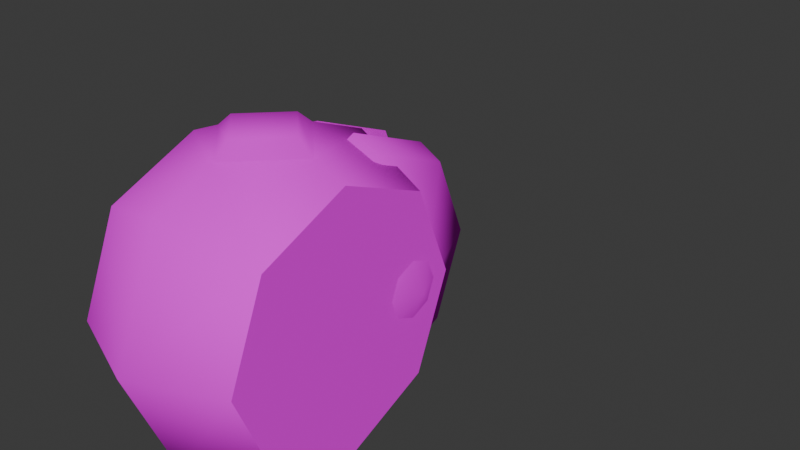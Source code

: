 # Source: drone.blend  (saved by Blender 5.1.30; exported with 4.5.12 LTS)
import bpy
from mathutils import Matrix  # noqa: F401  (used for matrix-valued properties, if any)

bpy.ops.wm.read_factory_settings(use_empty=True)
scene = bpy.context.scene
scene.name = 'Scene'

# ---- collections
col_collection = bpy.data.collections.new('Collection'); scene.collection.children.link(col_collection)

# ---- images (referenced by path relative to the original .blend; pixels are not part of the script)
import os
ASSET_DIR = os.environ.get("B2B_ASSET_DIR", "")  # directory of the original .blend (textures are referenced by path, not embedded)
HERE = os.path.dirname(os.path.abspath(__file__))  # packed textures are extracted next to this script under _unpacked/

def load_image(name, relpath, width, height, colorspace="sRGB"):
    """Load a texture the original file referenced (path relative to the .blend, or extracted next to this script)."""
    p = next((c for c in (os.path.join(HERE, relpath), os.path.join(ASSET_DIR, relpath)) if relpath and os.path.exists(c)), "")
    if p:
        img = bpy.data.images.load(p, check_existing=True)
        img.name = name
    else:  # same state as the original file: an image datablock whose file is absent (Cycles renders it pink)
        img = bpy.data.images.new(name, width, height)
        img.source = "FILE"
        img.filepath = "//" + (relpath or name)
    img.colorspace_settings.name = colorspace
    return img
img_drone_texture_png = load_image('drone_texture.png', 'drone_texture.png', 1024, 1024, 'sRGB')

# ---- materials (node trees are filled in below, after node groups)
mat_drone = bpy.data.materials.new('drone')
mat_drone.use_backface_culling = True

# ---- node groups
ng_smooth_by_angle = bpy.data.node_groups.new('Smooth by Angle', 'GeometryNodeTree')
_s = ng_smooth_by_angle.interface.new_socket(name='Mesh', in_out='OUTPUT', socket_type='NodeSocketGeometry')
_s = ng_smooth_by_angle.interface.new_socket(name='Mesh', in_out='INPUT', socket_type='NodeSocketGeometry')
_s = ng_smooth_by_angle.interface.new_socket(name='Angle', in_out='INPUT', socket_type='NodeSocketFloat')
_s.subtype = 'ANGLE'
_s.default_value = 0.5236
_s.min_value = 0.0
_s.max_value = 3.142
_s.description = 'Maximum face angle for smooth edges'
_s = ng_smooth_by_angle.interface.new_socket(name='Ignore Sharpness', in_out='INPUT', socket_type='NodeSocketBool')
_s.force_non_field = True
ng_smooth_by_angle.is_modifier = True
_N = ng_smooth_by_angle.nodes; _L = ng_smooth_by_angle.links
n0 = _N.new('GeometryNodeSetShadeSmooth'); n0.name = 'Set Shade Smooth'; n0.location = (120, -80)
n0.domain = 'EDGE'
n1 = _N.new('GeometryNodeSetShadeSmooth'); n1.name = 'Set Shade Smooth.001'; n1.location = (300, -80)
n2 = _N.new('NodeGroupOutput'); n2.name = 'Group Output'; n2.location = (480, -80)
n3 = _N.new('GeometryNodeInputMeshEdgeAngle'); n3.name = 'Edge Angle'; n3.location = (-440, -240)
n4 = _N.new('NodeGroupInput'); n4.name = 'Group Input'; n4.location = (-80, -80)
n5 = _N.new('GeometryNodeInputEdgeSmooth'); n5.name = 'Is Edge Smooth'; n5.location = (-260, -120)
n6 = _N.new('GeometryNodeInputShadeSmooth'); n6.name = 'Is Shade Smooth'; n6.location = (-440, -397)
n7 = _N.new('FunctionNodeCompare'); n7.name = 'Compare'; n7.location = (-260, -260)
n7.operation = 'LESS_EQUAL'
n7.inputs[6].default_value = (0.0, 0.0, 0.0, 0.0)
n7.inputs[7].default_value = (0.0, 0.0, 0.0, 0.0)
n8 = _N.new('FunctionNodeBooleanMath'); n8.name = 'Boolean Math.001'; n8.location = (-80, -260)
n9 = _N.new('NodeGroupInput'); n9.name = 'Group Input.001'; n9.location = (-440, -329)
n10 = _N.new('NodeGroupInput'); n10.name = 'Group Input.002'; n10.location = (-259, -189)
n11 = _N.new('FunctionNodeBooleanMath'); n11.name = 'Boolean Math'; n11.location = (-80, -149)
n11.operation = 'OR'
n12 = _N.new('FunctionNodeBooleanMath'); n12.name = 'Boolean Math.002'; n12.location = (-260, -380)
n12.operation = 'OR'
n13 = _N.new('NodeGroupInput'); n13.name = 'Group Input.003'; n13.location = (-440, -460)
_L.new(n3.outputs[0], n7.inputs[0])
_L.new(n1.outputs[0], n2.inputs[0])
_L.new(n9.outputs[1], n7.inputs[1])
_L.new(n7.outputs[0], n8.inputs[0])
_L.new(n4.outputs[0], n0.inputs[0])
_L.new(n0.outputs[0], n1.inputs[0])
_L.new(n8.outputs[0], n0.inputs[2])
_L.new(n10.outputs[2], n11.inputs[1])
_L.new(n5.outputs[0], n11.inputs[0])
_L.new(n11.outputs[0], n0.inputs[1])
_L.new(n13.outputs[2], n12.inputs[1])
_L.new(n6.outputs[0], n12.inputs[0])
_L.new(n12.outputs[0], n8.inputs[1])
n2.is_active_output = True

# ---- material node trees
mat_drone.use_nodes = True; mat_drone.node_tree.nodes.clear()
_N = mat_drone.node_tree.nodes; _L = mat_drone.node_tree.links
n0 = _N.new('ShaderNodeBsdfPrincipled'); n0.name = 'Principled BSDF'; n0.location = (-200, 100)
n0.inputs[2].default_value = 1.0
n0.inputs[13].default_value = 0.0
n1 = _N.new('ShaderNodeOutputMaterial'); n1.name = 'Material Output'; n1.location = (200, 100)
n2 = _N.new('ShaderNodeTexImage'); n2.name = 'Image Texture'; n2.location = (-490, 80)
n2.image = img_drone_texture_png
n2.interpolation = 'Closest'
_L.new(n0.outputs[0], n1.inputs[0])
_L.new(n2.outputs[0], n0.inputs[0])
n1.is_active_output = True

# ---- world
world_world = bpy.data.worlds.new('World'); scene.world = world_world
world_world.use_nodes = True; world_world.node_tree.nodes.clear()
_N = world_world.node_tree.nodes; _L = world_world.node_tree.links
n0 = _N.new('ShaderNodeOutputWorld'); n0.name = 'World Output'; n0.location = (200, 100)
n1 = _N.new('ShaderNodeBackground'); n1.name = 'Background'; n1.location = (-200, 100)
n1.inputs[0].default_value = (0.05088, 0.05088, 0.05088, 1.0)
_L.new(n1.outputs[0], n0.inputs[0])
n0.is_active_output = True
world_world.color = (0.05088, 0.05088, 0.05088)
world_world.sun_shadow_jitter_overblur = 0.0

# ---- meshes
me_sphere = bpy.data.meshes.new('Sphere')
me_sphere.from_pydata([(0.0, 0.5, 5.731e-09), (0.0, 0.3536, -0.3536), (0.0, 5.731e-09, -0.5), (0.0, -0.3536, -0.3536), (0.0, -0.3536, 0.3536), (0.0, 5.731e-09, 0.5), (0.0, 0.3536, 0.3536), (0.2643, 0.3905, 1.447e-09), (0.2643, 0.2761, -0.2761), (0.2643, 5.731e-09, -0.3905), (0.2643, -0.2761, -0.2761), (0.2643, -0.3905, 1.447e-09), (0.2643, -0.2761, 0.2761), (0.2643, 5.731e-09, 0.3905), (0.2643, 0.2761, 0.2761), (0.0, -0.4308, -0.167), (0.167, -0.4308, 3.025e-09), (0.0, -0.4308, 0.167), (-0.2643, 0.3905, 1.447e-09), (-0.2643, 0.2761, -0.2761), (-0.2643, 5.731e-09, -0.3905), (-0.2643, -0.2761, -0.2761), (-0.2643, -0.3905, 1.447e-09), (-0.2643, -0.2761, 0.2761), (-0.2643, 5.731e-09, 0.3905), (-0.2643, 0.2761, 0.2761), (-0.167, -0.4308, 3.025e-09), (0.0, -0.4729, -0.1166), (0.1166, -0.4729, 1.218e-09), (0.0, -0.4729, 0.1166), (-0.1166, -0.4729, 1.218e-09)], [], [(6, 14, 7, 0), (5, 13, 14, 6), (4, 12, 13, 5), (2, 9, 10, 3), (1, 8, 9, 2), (0, 7, 8, 1), (14, 13, 12, 11, 10, 9, 8, 7), (3, 10, 11, 16, 15), (17, 16, 11, 12, 4), (6, 0, 18, 25), (5, 6, 25, 24), (4, 5, 24, 23), (2, 3, 21, 20), (1, 2, 20, 19), (0, 1, 19, 18), (25, 18, 19, 20, 21, 22, 23, 24), (26, 15, 27, 30), (3, 15, 26, 22, 21), (17, 4, 23, 22, 26), (28, 29, 30, 27), (16, 17, 29, 28), (17, 26, 30, 29), (15, 16, 28, 27)])
me_sphere.polygons.foreach_set('use_smooth', [True] * 23)
_uv = me_sphere.uv_layers.new(name='UVMap')
_uv.uv.foreach_set('vector', [0.01211, 0.7317, 0.3485, 0.7317, 0.3485, 0.7691, 0.01211, 0.7692, 0.01211, 0.6942, 0.3485, 0.6942, 0.3485, 0.7317, 0.01211, 0.7317, 0.01211, 0.9566, 0.3485, 0.9566, 0.3485, 0.9941, 0.01211, 0.9941, 0.01211, 0.8441, 0.3485, 0.8441, 0.3485, 0.8816, 0.01211, 0.8816, 0.01211, 0.8066, 0.3485, 0.8066, 0.3485, 0.8441, 0.01211, 0.8441, 0.01211, 0.7692, 0.3485, 0.7691, 0.3485, 0.8066, 0.01211, 0.8066, 0.9424, 0.9301, 0.9171, 0.9406, 0.8918, 0.9301, 0.8814, 0.9049, 0.8918, 0.8796, 0.9171, 0.8691, 0.9424, 0.8796, 0.9528, 0.9049, 0.01211, 0.8816, 0.3485, 0.8816, 0.3485, 0.9191, 0.2246, 0.9191, 0.01211, 0.9014, 0.02766, 0.928, 0.2246, 0.9191, 0.3485, 0.9191, 0.3485, 0.9566, 0.01211, 0.9566, 0.01211, 0.7317, 0.01211, 0.7692, 0.3485, 0.7691, 0.3485, 0.7317, 0.01211, 0.6942, 0.01211, 0.7317, 0.3485, 0.7317, 0.3485, 0.6942, 0.01211, 0.9566, 0.01211, 0.9941, 0.3485, 0.9941, 0.3485, 0.9566, 0.01211, 0.8441, 0.01211, 0.8816, 0.3485, 0.8816, 0.3485, 0.8441, 0.01211, 0.8066, 0.01211, 0.8441, 0.3485, 0.8441, 0.3485, 0.8066, 0.01211, 0.7692, 0.01211, 0.8066, 0.3485, 0.8066, 0.3485, 0.7691, 0.3485, 0.7317, 0.3485, 0.7691, 0.3485, 0.8066, 0.3485, 0.8441, 0.3485, 0.8816, 0.3485, 0.9191, 0.3485, 0.9566, 0.3485, 0.6942, 0.7998, 0.8337, 0.822, 0.8111, 0.822, 0.8181, 0.8066, 0.8338, 0.01211, 0.8816, 0.01211, 0.9014, 0.2246, 0.9191, 0.3485, 0.9191, 0.3485, 0.8816, 0.02766, 0.928, 0.01211, 0.9566, 0.3485, 0.9566, 0.3485, 0.9191, 0.2246, 0.9191, 0.5026, 0.8736, 0.626, 0.7502, 0.7494, 0.8736, 0.626, 0.997, 0.8436, 0.8343, 0.8222, 0.856, 0.8222, 0.8495, 0.8372, 0.8342, 0.8222, 0.856, 0.7998, 0.8337, 0.8066, 0.8338, 0.8222, 0.8495, 0.822, 0.8111, 0.8436, 0.8343, 0.8372, 0.8342, 0.822, 0.8181])
me_sphere.materials.append(mat_drone)
me_sphere.update()
me_sphere_001 = bpy.data.meshes.new('Sphere.001')
me_sphere_001.from_pydata([(0.5, 5.731e-09, 0.0), (0.3536, 0.3536, 0.0), (0.3536, 0.25, -0.25), (0.3536, 5.731e-09, -0.3536), (0.3536, -0.25, -0.25), (0.3536, -0.3536, 0.0), (0.3536, -0.25, 0.25), (0.3536, 5.731e-09, 0.3536), (0.3536, 0.25, 0.25), (0.2643, 0.3905, 1.447e-09), (0.2643, 0.2761, -0.2761), (0.2643, 5.731e-09, -0.3905), (0.2643, -0.2761, -0.2761), (0.2643, -0.3905, 1.447e-09), (0.2643, -0.2761, 0.2761), (0.2643, 5.731e-09, 0.3905), (0.2643, 0.2761, 0.2761), (0.2643, 0.2232, 0.1289), (0.2643, 0.249, -0.06671), (0.2643, 0.1289, -0.2232), (0.2643, -0.06671, -0.249), (0.2643, -0.2232, -0.1289), (0.2643, -0.249, 0.06671), (0.2643, -0.1289, 0.2232), (0.2643, 0.06671, 0.249), (0.01623, 0.06671, 0.249), (0.01623, 0.2232, 0.1289), (0.01623, -0.1289, 0.2232), (0.01623, -0.249, 0.06671), (0.01623, -0.2232, -0.1289), (0.01623, -0.06671, -0.249), (0.01623, 0.1289, -0.2232), (0.01623, 0.249, -0.06671), (0.1629, -0.2239, -0.09589), (0.1118, -0.2239, -0.09589), (0.1985, -0.2239, -0.00915), (0.1985, -0.2239, -0.05834), (0.113, -0.2239, 0.02719), (0.1622, -0.2239, 0.02719), (0.07545, -0.2239, -0.05952), (0.07545, -0.2239, -0.008447), (0.1985, -0.3063, -0.06047), (0.1985, -0.3063, -0.00915), (0.1118, -0.3063, -0.09589), (0.1612, -0.3063, -0.09589), (0.07545, -0.3063, -0.01014), (0.07545, -0.3063, -0.05952), (0.1622, -0.3063, 0.02719), (0.1109, -0.3063, 0.02719), (0.1629, -0.1353, 0.08208), (0.1118, -0.1353, 0.08208), (0.1985, -0.1353, 0.1688), (0.1985, -0.1353, 0.1196), (0.113, -0.1353, 0.2052), (0.1622, -0.1353, 0.2052), (0.07545, -0.1353, 0.1185), (0.07545, -0.1353, 0.1695), (0.1985, -0.2664, 0.1175), (0.1985, -0.2664, 0.1688), (0.1118, -0.2664, 0.08208), (0.1612, -0.2664, 0.08208), (0.07545, -0.2664, 0.1678), (0.07545, -0.2664, 0.1185), (0.1622, -0.2664, 0.2052), (0.1109, -0.2664, 0.2052), (0.1551, -0.07811, -0.2309), (0.1194, -0.07811, -0.2309), (0.1801, -0.07811, -0.1702), (0.1801, -0.07811, -0.2047), (0.1202, -0.07811, -0.1448), (0.1546, -0.07811, -0.1448), (0.09392, -0.07811, -0.2055), (0.09392, -0.07811, -0.1697), (0.1801, -0.2353, -0.2062), (0.1801, -0.2353, -0.1702), (0.1194, -0.2353, -0.2309), (0.1539, -0.2353, -0.2309), (0.09392, -0.2353, -0.1709), (0.09392, -0.2353, -0.2055), (0.1546, -0.2353, -0.1448), (0.1187, -0.2353, -0.1448)], [], [(9, 1, 2, 10), (1, 0, 2), (10, 2, 3, 11), (2, 0, 3), (11, 3, 4, 12), (3, 0, 4), (12, 4, 5, 13), (4, 0, 5), (5, 0, 6), (13, 5, 6, 14), (6, 0, 7), (14, 6, 7, 15), (7, 0, 8), (15, 7, 8, 16), (8, 0, 1), (16, 8, 1, 9), (16, 9, 10, 11, 12, 13, 14, 15), (24, 17, 26, 25), (17, 18, 32, 26), (19, 20, 30, 31), (21, 22, 28, 29), (23, 24, 25, 27), (18, 19, 31, 32), (20, 21, 29, 30), (22, 23, 27, 28), (37, 48, 47, 38), (41, 36, 35, 42), (43, 34, 33, 44), (45, 40, 39, 46), (33, 36, 41, 44), (39, 34, 43, 46), (35, 38, 47, 42), (37, 40, 45, 48), (43, 44, 41, 42, 47, 48, 45, 46), (53, 64, 63, 54), (57, 52, 51, 58), (59, 50, 49, 60), (61, 56, 55, 62), (49, 52, 57, 60), (55, 50, 59, 62), (51, 54, 63, 58), (53, 56, 61, 64), (59, 60, 57, 58, 63, 64, 61, 62), (69, 80, 79, 70), (73, 68, 67, 74), (75, 66, 65, 76), (77, 72, 71, 78), (65, 68, 73, 76), (71, 66, 75, 78), (67, 70, 79, 74), (69, 72, 77, 80), (75, 76, 73, 74, 79, 80, 77, 78)])
me_sphere_001.polygons.foreach_set('use_smooth', [True] * 52)
_uv = me_sphere_001.uv_layers.new(name='UVMap')
_uv.uv.foreach_set('vector', [0.4915, 0.25, 0.4685, 0.25, 0.4041, 0.09454, 0.4204, 0.07828, 0.4685, 0.25, 0.2486, 0.25, 0.4041, 0.09454, 0.4204, 0.07828, 0.4041, 0.09454, 0.2486, 0.03013, 0.2486, 0.007141, 0.4041, 0.09454, 0.2486, 0.25, 0.2486, 0.03013, 0.2486, 0.007141, 0.2486, 0.03013, 0.09314, 0.09454, 0.07688, 0.07828, 0.2486, 0.03013, 0.2486, 0.25, 0.09314, 0.09454, 0.07688, 0.07828, 0.09314, 0.09454, 0.02874, 0.25, 0.005745, 0.25, 0.09314, 0.09454, 0.2486, 0.25, 0.02874, 0.25, 0.02874, 0.25, 0.2486, 0.25, 0.09314, 0.4055, 0.005745, 0.25, 0.02874, 0.25, 0.09314, 0.4055, 0.07688, 0.4218, 0.09314, 0.4055, 0.2486, 0.25, 0.2486, 0.4699, 0.07688, 0.4218, 0.09314, 0.4055, 0.2486, 0.4699, 0.2486, 0.4929, 0.2486, 0.4699, 0.2486, 0.25, 0.4041, 0.4055, 0.2486, 0.4929, 0.2486, 0.4699, 0.4041, 0.4055, 0.4204, 0.4218, 0.4041, 0.4055, 0.2486, 0.25, 0.4685, 0.25, 0.4204, 0.4218, 0.4041, 0.4055, 0.4685, 0.25, 0.4915, 0.25, 0.4458, 0.8689, 0.4983, 0.7421, 0.4458, 0.6154, 0.319, 0.5629, 0.1923, 0.6154, 0.1398, 0.7421, 0.1923, 0.8689, 0.319, 0.9214, 0.9805, 0.9464, 0.942, 0.9464, 0.942, 0.7946, 0.9805, 0.7946, 0.942, 0.9464, 0.8792, 0.9464, 0.8792, 0.7946, 0.942, 0.7946, 0.829, 0.9464, 0.8207, 0.9464, 0.8207, 0.7946, 0.829, 0.7946, 0.8593, 0.9464, 0.922, 0.9464, 0.922, 0.7946, 0.8593, 0.7946, 0.9722, 0.9464, 0.9805, 0.9464, 0.9805, 0.7946, 0.9722, 0.7946, 0.8792, 0.9464, 0.829, 0.9464, 0.829, 0.7946, 0.8792, 0.7946, 0.8207, 0.9464, 0.8593, 0.9464, 0.8593, 0.7946, 0.8207, 0.7946, 0.922, 0.9464, 0.9722, 0.9464, 0.9722, 0.7946, 0.922, 0.7946, 0.9139, 0.901, 0.9139, 0.8466, 0.9139, 0.8466, 0.9139, 0.901, 0.8559, 0.8466, 0.8573, 0.901, 0.8898, 0.901, 0.8898, 0.8466, 0.8325, 0.8466, 0.8325, 0.901, 0.8325, 0.901, 0.8325, 0.8466, 0.8892, 0.8466, 0.8903, 0.901, 0.8566, 0.901, 0.8566, 0.8466, 0.8325, 0.901, 0.8573, 0.901, 0.8559, 0.8466, 0.8325, 0.8466, 0.8566, 0.901, 0.8325, 0.901, 0.8325, 0.8466, 0.8566, 0.8466, 0.8898, 0.901, 0.9139, 0.901, 0.9139, 0.8466, 0.8898, 0.8466, 0.9139, 0.901, 0.8903, 0.901, 0.8892, 0.8466, 0.9139, 0.8466, 0.5786, 0.5161, 0.667, 0.5161, 0.7338, 0.5794, 0.7338, 0.6712, 0.6687, 0.7363, 0.5769, 0.7363, 0.5136, 0.6695, 0.5136, 0.5811, 0.9918, 0.9728, 0.9918, 0.7744, 0.9918, 0.7744, 0.9918, 0.9728, 0.8591, 0.7744, 0.8624, 0.9728, 0.9368, 0.9728, 0.9368, 0.7744, 0.8055, 0.7744, 0.8055, 0.9728, 0.8055, 0.9728, 0.8055, 0.7744, 0.9353, 0.7744, 0.9379, 0.9728, 0.8606, 0.9728, 0.8606, 0.7744, 0.8055, 0.9728, 0.8624, 0.9728, 0.8591, 0.7744, 0.8055, 0.7744, 0.8606, 0.9728, 0.8055, 0.9728, 0.8055, 0.7744, 0.8606, 0.7744, 0.9368, 0.9728, 0.9918, 0.9728, 0.9918, 0.7744, 0.9368, 0.7744, 0.9918, 0.9728, 0.9379, 0.9728, 0.9353, 0.7744, 0.9918, 0.7744, 0.5793, 0.5164, 0.6688, 0.5164, 0.7364, 0.5806, 0.7364, 0.6735, 0.6705, 0.7394, 0.5776, 0.7394, 0.5134, 0.6718, 0.5134, 0.5823, 0.9396, 0.9372, 0.9396, 0.8333, 0.9396, 0.8333, 0.9396, 0.9372, 0.8569, 0.8333, 0.8589, 0.9372, 0.9053, 0.9372, 0.9053, 0.8333, 0.8235, 0.8333, 0.8235, 0.9372, 0.8235, 0.9372, 0.8235, 0.8333, 0.9044, 0.8333, 0.906, 0.9372, 0.8578, 0.9372, 0.8578, 0.8333, 0.8235, 0.9372, 0.8589, 0.9372, 0.8569, 0.8333, 0.8235, 0.8333, 0.8578, 0.9372, 0.8235, 0.9372, 0.8235, 0.8333, 0.8578, 0.8333, 0.9053, 0.9372, 0.9396, 0.9372, 0.9396, 0.8333, 0.9053, 0.8333, 0.9396, 0.9372, 0.906, 0.9372, 0.9044, 0.8333, 0.9396, 0.8333, 0.5778, 0.5138, 0.6677, 0.5138, 0.7357, 0.5783, 0.7357, 0.6717, 0.6695, 0.7378, 0.5761, 0.7378, 0.5116, 0.6699, 0.5116, 0.58])
me_sphere_001.materials.append(mat_drone)
me_sphere_001.update()
arm_armature = bpy.data.armatures.new('Armature')  # bones are not reproduced

# ---- objects
ob_sphere = bpy.data.objects.new('Sphere', me_sphere)
ob_sphere_001 = bpy.data.objects.new('Sphere.001', me_sphere_001)
ob_sphere_002 = bpy.data.objects.new('Sphere.002', me_sphere_001)
ob_armature = bpy.data.objects.new('Armature', arm_armature)

# ---- transforms, parenting, visibility, modifiers, constraints
ob_sphere.parent = ob_armature
ob_sphere.matrix_parent_inverse = Matrix(((1.0, -0.0, 0.0, -0.0), (-0.0, 0.0, 1.0, -0.5), (0.0, -1.0, 0.0, -0.0), (0.0, 0.0, -0.0, 1.0)))
ob_sphere.location = (0.0, 0.0, 0.0)
_m = ob_sphere.modifiers.new('Smooth by Angle', 'NODES')
_m.node_group = ng_smooth_by_angle
_gi = [s.identifier for s in ng_smooth_by_angle.interface.items_tree if s.item_type == 'SOCKET' and s.in_out == 'INPUT']
_m[_gi[1]] = 0.8727  # Angle
_m.use_pin_to_last = True
_m.show_group_selector = False
ob_sphere_001.parent = ob_armature
ob_sphere_001.matrix_parent_inverse = Matrix(((1.0, -0.0, 0.0, -0.2), (-0.0, 0.0, 1.0, -0.25), (0.0, -1.0, 0.0, -0.0), (0.0, 0.0, -0.0, 1.0)))
ob_sphere_001.location = (0.0, 0.0, 0.0)
_m = ob_sphere_001.modifiers.new('Smooth by Angle', 'NODES')
_m.node_group = ng_smooth_by_angle
_gi = [s.identifier for s in ng_smooth_by_angle.interface.items_tree if s.item_type == 'SOCKET' and s.in_out == 'INPUT']
_m[_gi[1]] = 0.8727  # Angle
_m.use_pin_to_last = True
_m.show_group_selector = False
ob_sphere_002.parent = ob_armature
ob_sphere_002.matrix_parent_inverse = Matrix(((1.0, -0.0, -0.0, 0.2), (-0.0, 0.0, 1.0, -0.25), (0.0, -1.0, 0.0, -0.0), (0.0, 0.0, -0.0, 1.0)))
ob_sphere_002.location = (0.0, 0.0, 0.0)
ob_sphere_002.scale = (-1.0, 1.0, 1.0)
_m = ob_sphere_002.modifiers.new('Smooth by Angle', 'NODES')
_m.node_group = ng_smooth_by_angle
_gi = [s.identifier for s in ng_smooth_by_angle.interface.items_tree if s.item_type == 'SOCKET' and s.in_out == 'INPUT']
_m[_gi[1]] = 0.8727  # Angle
_m.use_pin_to_last = True
_m.show_group_selector = False
ob_armature.location = (0.0, 0.0, 0.0)
ob_armature.show_in_front = True

# ---- collection membership
col_collection.objects.link(ob_sphere)
col_collection.objects.link(ob_sphere_001)
col_collection.objects.link(ob_sphere_002)
col_collection.objects.link(ob_armature)

# ---- scene / render settings (as saved in the file)
scene.frame_start = 1; scene.frame_end = 250; scene.frame_set(85)
scene.render.engine = 'BLENDER_EEVEE_NEXT'
scene.render.fps = 30
scene.render.bake_bias = 0.0
scene.render.bake_samples = 0
scene.cycles.sampling_pattern = 'TABULATED_SOBOL'
scene.eevee.use_volume_custom_range = False
bpy.context.view_layer.update()

# ---- added for rendering (the .blend has no active camera and no usable light): camera, sun
cam_auto = bpy.data.cameras.new('AutoCamera')
cam_auto.lens = 50.0
cam_auto.sensor_width = 36.0
cam_auto.clip_end = 1000.0
ob_auto_camera = bpy.data.objects.new('AutoCamera', cam_auto)
scene.collection.objects.link(ob_auto_camera)
ob_auto_camera.location = (1.84778, -2.2038, 1.47822)
ob_auto_camera.rotation_euler = (1.09748, -7.21219e-08, 0.694738)
scene.camera = ob_auto_camera
light_auto_sun = bpy.data.lights.new('AutoSun', 'SUN')
light_auto_sun.energy = 3.0
light_auto_sun.angle = 0.0523599
ob_auto_sun = bpy.data.objects.new('AutoSun', light_auto_sun)
scene.collection.objects.link(ob_auto_sun)
ob_auto_sun.rotation_euler = (0.872665, 0.174533, 0.523599)
bpy.context.view_layer.update()
